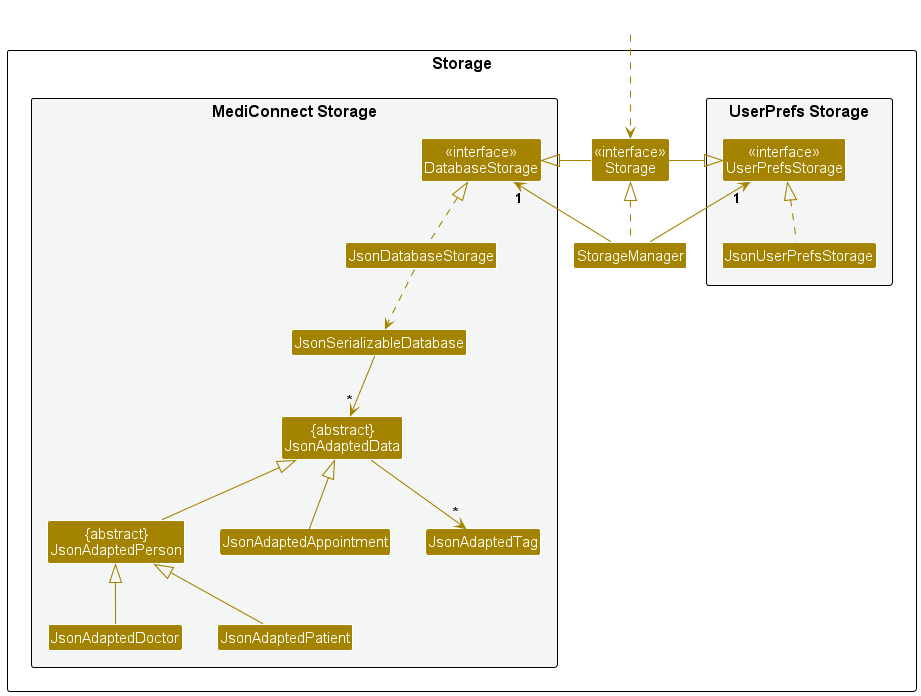

The diagram above was rendered by PlantUML. Its source (embedded in the PNG):
@startuml
!include style.puml
skinparam arrowThickness 1.1
skinparam arrowColor STORAGE_COLOR
skinparam classBackgroundColor STORAGE_COLOR

package Storage as StoragePackage {

package "UserPrefs Storage" #F4F6F6{
Class "<<interface>>\nUserPrefsStorage" as UserPrefsStorage
Class JsonUserPrefsStorage
}

Class "<<interface>>\nStorage" as Storage
Class StorageManager

package "MediConnect Storage" #F4F6F6{
Class "<<interface>>\nDatabaseStorage" as DatabaseStorage
Class JsonDatabaseStorage
Class JsonSerializableDatabase
Class "{abstract}\nJsonAdaptedData" as JsonAdaptedData
Class "{abstract}\nJsonAdaptedPerson" as JsonAdaptedPerson
Class JsonAdaptedAppointment
Class JsonAdaptedDoctor
Class JsonAdaptedPatient
Class JsonAdaptedTag
}

}

Class HiddenOutside #FFFFFF
HiddenOutside ..> Storage

StorageManager .up.|> Storage
StorageManager -up-> "1" UserPrefsStorage
StorageManager -up-> "1" DatabaseStorage

Storage -left-|> UserPrefsStorage
Storage -right-|> DatabaseStorage

JsonUserPrefsStorage .up.|> UserPrefsStorage
JsonDatabaseStorage .up.|> DatabaseStorage
JsonDatabaseStorage ..> JsonSerializableDatabase
JsonSerializableDatabase --> "*" JsonAdaptedData
JsonAdaptedAppointment -up-|> JsonAdaptedData
JsonAdaptedPerson -up-|> JsonAdaptedData
JsonAdaptedPatient -up-|> JsonAdaptedPerson
JsonAdaptedDoctor -up-|> JsonAdaptedPerson
JsonAdaptedData --> "*" JsonAdaptedTag

@enduml